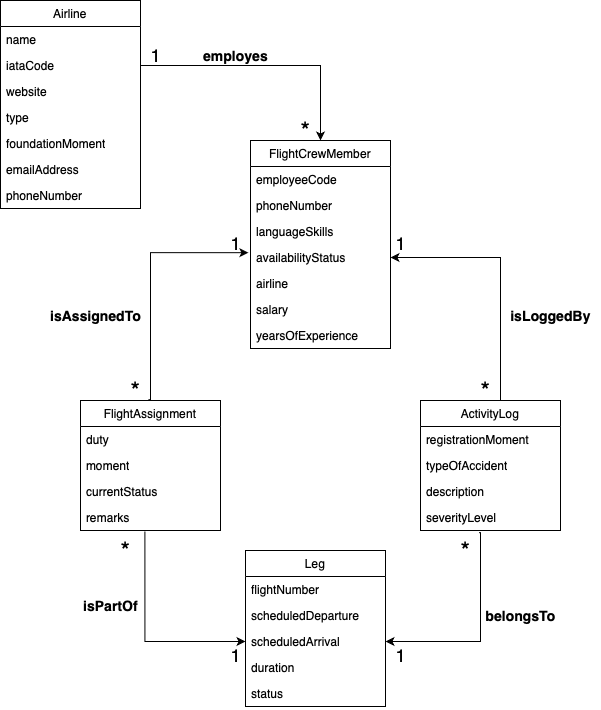

The diagram above was exported from draw.io. Its source (the exported page's mxGraphModel, read from the mxfile embedded in the PNG):
<mxGraphModel dx="1406" dy="800" grid="1" gridSize="10" guides="1" tooltips="1" connect="1" arrows="1" fold="1" page="1" pageScale="1" pageWidth="850" pageHeight="1100" math="0" shadow="0">
  <root>
    <mxCell id="0" />
    <mxCell id="1" parent="0" />
    <mxCell id="I3SIakHUULAT44kkLKtC-1" value="FlightCrewMember" style="swimlane;fontStyle=0;childLayout=stackLayout;horizontal=1;startSize=26;fillColor=none;horizontalStack=0;resizeParent=1;resizeParentMax=0;resizeLast=0;collapsible=1;marginBottom=0;whiteSpace=wrap;html=1;" vertex="1" parent="1">
      <mxGeometry x="375" y="180" width="140" height="208" as="geometry" />
    </mxCell>
    <mxCell id="I3SIakHUULAT44kkLKtC-2" value="employeeCode" style="text;strokeColor=none;fillColor=none;align=left;verticalAlign=top;spacingLeft=4;spacingRight=4;overflow=hidden;rotatable=0;points=[[0,0.5],[1,0.5]];portConstraint=eastwest;whiteSpace=wrap;html=1;" vertex="1" parent="I3SIakHUULAT44kkLKtC-1">
      <mxGeometry y="26" width="140" height="26" as="geometry" />
    </mxCell>
    <mxCell id="I3SIakHUULAT44kkLKtC-3" value="phoneNumber" style="text;strokeColor=none;fillColor=none;align=left;verticalAlign=top;spacingLeft=4;spacingRight=4;overflow=hidden;rotatable=0;points=[[0,0.5],[1,0.5]];portConstraint=eastwest;whiteSpace=wrap;html=1;" vertex="1" parent="I3SIakHUULAT44kkLKtC-1">
      <mxGeometry y="52" width="140" height="26" as="geometry" />
    </mxCell>
    <mxCell id="I3SIakHUULAT44kkLKtC-4" value="languageSkills" style="text;strokeColor=none;fillColor=none;align=left;verticalAlign=top;spacingLeft=4;spacingRight=4;overflow=hidden;rotatable=0;points=[[0,0.5],[1,0.5]];portConstraint=eastwest;whiteSpace=wrap;html=1;" vertex="1" parent="I3SIakHUULAT44kkLKtC-1">
      <mxGeometry y="78" width="140" height="26" as="geometry" />
    </mxCell>
    <mxCell id="I3SIakHUULAT44kkLKtC-5" value="availabilityStatus" style="text;strokeColor=none;fillColor=none;align=left;verticalAlign=top;spacingLeft=4;spacingRight=4;overflow=hidden;rotatable=0;points=[[0,0.5],[1,0.5]];portConstraint=eastwest;whiteSpace=wrap;html=1;" vertex="1" parent="I3SIakHUULAT44kkLKtC-1">
      <mxGeometry y="104" width="140" height="26" as="geometry" />
    </mxCell>
    <mxCell id="I3SIakHUULAT44kkLKtC-6" value="airline" style="text;strokeColor=none;fillColor=none;align=left;verticalAlign=top;spacingLeft=4;spacingRight=4;overflow=hidden;rotatable=0;points=[[0,0.5],[1,0.5]];portConstraint=eastwest;whiteSpace=wrap;html=1;" vertex="1" parent="I3SIakHUULAT44kkLKtC-1">
      <mxGeometry y="130" width="140" height="26" as="geometry" />
    </mxCell>
    <mxCell id="I3SIakHUULAT44kkLKtC-7" value="salary" style="text;strokeColor=none;fillColor=none;align=left;verticalAlign=top;spacingLeft=4;spacingRight=4;overflow=hidden;rotatable=0;points=[[0,0.5],[1,0.5]];portConstraint=eastwest;whiteSpace=wrap;html=1;" vertex="1" parent="I3SIakHUULAT44kkLKtC-1">
      <mxGeometry y="156" width="140" height="26" as="geometry" />
    </mxCell>
    <mxCell id="I3SIakHUULAT44kkLKtC-8" value="yearsOfExperience" style="text;strokeColor=none;fillColor=none;align=left;verticalAlign=top;spacingLeft=4;spacingRight=4;overflow=hidden;rotatable=0;points=[[0,0.5],[1,0.5]];portConstraint=eastwest;whiteSpace=wrap;html=1;" vertex="1" parent="I3SIakHUULAT44kkLKtC-1">
      <mxGeometry y="182" width="140" height="26" as="geometry" />
    </mxCell>
    <mxCell id="I3SIakHUULAT44kkLKtC-9" value="FlightAssignment" style="swimlane;fontStyle=0;childLayout=stackLayout;horizontal=1;startSize=26;fillColor=none;horizontalStack=0;resizeParent=1;resizeParentMax=0;resizeLast=0;collapsible=1;marginBottom=0;whiteSpace=wrap;html=1;" vertex="1" parent="1">
      <mxGeometry x="205" y="440" width="140" height="130" as="geometry" />
    </mxCell>
    <mxCell id="I3SIakHUULAT44kkLKtC-10" value="duty" style="text;strokeColor=none;fillColor=none;align=left;verticalAlign=top;spacingLeft=4;spacingRight=4;overflow=hidden;rotatable=0;points=[[0,0.5],[1,0.5]];portConstraint=eastwest;whiteSpace=wrap;html=1;" vertex="1" parent="I3SIakHUULAT44kkLKtC-9">
      <mxGeometry y="26" width="140" height="26" as="geometry" />
    </mxCell>
    <mxCell id="I3SIakHUULAT44kkLKtC-11" value="moment" style="text;strokeColor=none;fillColor=none;align=left;verticalAlign=top;spacingLeft=4;spacingRight=4;overflow=hidden;rotatable=0;points=[[0,0.5],[1,0.5]];portConstraint=eastwest;whiteSpace=wrap;html=1;" vertex="1" parent="I3SIakHUULAT44kkLKtC-9">
      <mxGeometry y="52" width="140" height="26" as="geometry" />
    </mxCell>
    <mxCell id="I3SIakHUULAT44kkLKtC-12" value="currentStatus" style="text;strokeColor=none;fillColor=none;align=left;verticalAlign=top;spacingLeft=4;spacingRight=4;overflow=hidden;rotatable=0;points=[[0,0.5],[1,0.5]];portConstraint=eastwest;whiteSpace=wrap;html=1;" vertex="1" parent="I3SIakHUULAT44kkLKtC-9">
      <mxGeometry y="78" width="140" height="26" as="geometry" />
    </mxCell>
    <mxCell id="I3SIakHUULAT44kkLKtC-13" value="remarks" style="text;strokeColor=none;fillColor=none;align=left;verticalAlign=top;spacingLeft=4;spacingRight=4;overflow=hidden;rotatable=0;points=[[0,0.5],[1,0.5]];portConstraint=eastwest;whiteSpace=wrap;html=1;" vertex="1" parent="I3SIakHUULAT44kkLKtC-9">
      <mxGeometry y="104" width="140" height="26" as="geometry" />
    </mxCell>
    <mxCell id="I3SIakHUULAT44kkLKtC-17" value="ActivityLog" style="swimlane;fontStyle=0;childLayout=stackLayout;horizontal=1;startSize=26;fillColor=none;horizontalStack=0;resizeParent=1;resizeParentMax=0;resizeLast=0;collapsible=1;marginBottom=0;whiteSpace=wrap;html=1;" vertex="1" parent="1">
      <mxGeometry x="545" y="440" width="140" height="130" as="geometry" />
    </mxCell>
    <mxCell id="I3SIakHUULAT44kkLKtC-18" value="registrationMoment" style="text;strokeColor=none;fillColor=none;align=left;verticalAlign=top;spacingLeft=4;spacingRight=4;overflow=hidden;rotatable=0;points=[[0,0.5],[1,0.5]];portConstraint=eastwest;whiteSpace=wrap;html=1;" vertex="1" parent="I3SIakHUULAT44kkLKtC-17">
      <mxGeometry y="26" width="140" height="26" as="geometry" />
    </mxCell>
    <mxCell id="I3SIakHUULAT44kkLKtC-19" value="typeOfAccident" style="text;strokeColor=none;fillColor=none;align=left;verticalAlign=top;spacingLeft=4;spacingRight=4;overflow=hidden;rotatable=0;points=[[0,0.5],[1,0.5]];portConstraint=eastwest;whiteSpace=wrap;html=1;" vertex="1" parent="I3SIakHUULAT44kkLKtC-17">
      <mxGeometry y="52" width="140" height="26" as="geometry" />
    </mxCell>
    <mxCell id="I3SIakHUULAT44kkLKtC-20" value="description" style="text;strokeColor=none;fillColor=none;align=left;verticalAlign=top;spacingLeft=4;spacingRight=4;overflow=hidden;rotatable=0;points=[[0,0.5],[1,0.5]];portConstraint=eastwest;whiteSpace=wrap;html=1;" vertex="1" parent="I3SIakHUULAT44kkLKtC-17">
      <mxGeometry y="78" width="140" height="26" as="geometry" />
    </mxCell>
    <mxCell id="I3SIakHUULAT44kkLKtC-21" value="severityLevel" style="text;strokeColor=none;fillColor=none;align=left;verticalAlign=top;spacingLeft=4;spacingRight=4;overflow=hidden;rotatable=0;points=[[0,0.5],[1,0.5]];portConstraint=eastwest;whiteSpace=wrap;html=1;" vertex="1" parent="I3SIakHUULAT44kkLKtC-17">
      <mxGeometry y="104" width="140" height="26" as="geometry" />
    </mxCell>
    <mxCell id="I3SIakHUULAT44kkLKtC-26" value="&lt;font style=&quot;font-size: 18px;&quot;&gt;1&lt;/font&gt;" style="text;html=1;align=center;verticalAlign=middle;resizable=0;points=[];autosize=1;strokeColor=none;fillColor=none;" vertex="1" parent="1">
      <mxGeometry x="510" y="268" width="30" height="30" as="geometry" />
    </mxCell>
    <mxCell id="I3SIakHUULAT44kkLKtC-27" value="&lt;font style=&quot;font-size: 24px;&quot;&gt;*&lt;/font&gt;" style="text;html=1;align=center;verticalAlign=middle;resizable=0;points=[];autosize=1;strokeColor=none;fillColor=none;" vertex="1" parent="1">
      <mxGeometry x="595" y="410" width="30" height="40" as="geometry" />
    </mxCell>
    <mxCell id="I3SIakHUULAT44kkLKtC-28" value="&lt;b&gt;&lt;font style=&quot;font-size: 14px;&quot;&gt;isLoggedBy&lt;/font&gt;&lt;/b&gt;" style="text;html=1;align=center;verticalAlign=middle;resizable=0;points=[];autosize=1;strokeColor=none;fillColor=none;" vertex="1" parent="1">
      <mxGeometry x="625" y="340" width="100" height="30" as="geometry" />
    </mxCell>
    <mxCell id="I3SIakHUULAT44kkLKtC-29" style="edgeStyle=orthogonalEdgeStyle;rounded=0;orthogonalLoop=1;jettySize=auto;html=1;exitX=0.929;exitY=0.731;exitDx=0;exitDy=0;strokeColor=default;exitPerimeter=0;entryX=0.929;entryY=0.806;entryDx=0;entryDy=0;entryPerimeter=0;" edge="1" parent="1" source="I3SIakHUULAT44kkLKtC-31" target="I3SIakHUULAT44kkLKtC-30">
      <mxGeometry relative="1" as="geometry">
        <mxPoint x="345" y="410" as="targetPoint" />
        <Array as="points">
          <mxPoint x="275" y="439" />
          <mxPoint x="275" y="292" />
        </Array>
      </mxGeometry>
    </mxCell>
    <mxCell id="I3SIakHUULAT44kkLKtC-30" value="&lt;font style=&quot;font-size: 18px;&quot;&gt;1&lt;/font&gt;" style="text;html=1;align=center;verticalAlign=middle;resizable=0;points=[];autosize=1;strokeColor=none;fillColor=none;" vertex="1" parent="1">
      <mxGeometry x="345" y="268" width="30" height="30" as="geometry" />
    </mxCell>
    <mxCell id="I3SIakHUULAT44kkLKtC-31" value="&lt;font style=&quot;font-size: 24px;&quot;&gt;*&lt;/font&gt;" style="text;html=1;align=center;verticalAlign=middle;resizable=0;points=[];autosize=1;strokeColor=none;fillColor=none;" vertex="1" parent="1">
      <mxGeometry x="245" y="410" width="30" height="40" as="geometry" />
    </mxCell>
    <mxCell id="I3SIakHUULAT44kkLKtC-32" value="&lt;font style=&quot;font-size: 14px;&quot;&gt;&lt;b&gt;isAssignedTo&lt;/b&gt;&lt;/font&gt;" style="text;html=1;align=center;verticalAlign=middle;resizable=0;points=[];autosize=1;strokeColor=none;fillColor=none;" vertex="1" parent="1">
      <mxGeometry x="165" y="340" width="110" height="30" as="geometry" />
    </mxCell>
    <mxCell id="I3SIakHUULAT44kkLKtC-33" value="Airline" style="swimlane;fontStyle=0;childLayout=stackLayout;horizontal=1;startSize=26;fillColor=none;horizontalStack=0;resizeParent=1;resizeParentMax=0;resizeLast=0;collapsible=1;marginBottom=0;whiteSpace=wrap;html=1;" vertex="1" parent="1">
      <mxGeometry x="125" y="40" width="140" height="208" as="geometry" />
    </mxCell>
    <mxCell id="I3SIakHUULAT44kkLKtC-34" value="name" style="text;strokeColor=none;fillColor=none;align=left;verticalAlign=top;spacingLeft=4;spacingRight=4;overflow=hidden;rotatable=0;points=[[0,0.5],[1,0.5]];portConstraint=eastwest;whiteSpace=wrap;html=1;" vertex="1" parent="I3SIakHUULAT44kkLKtC-33">
      <mxGeometry y="26" width="140" height="26" as="geometry" />
    </mxCell>
    <mxCell id="I3SIakHUULAT44kkLKtC-35" value="iataCode" style="text;strokeColor=none;fillColor=none;align=left;verticalAlign=top;spacingLeft=4;spacingRight=4;overflow=hidden;rotatable=0;points=[[0,0.5],[1,0.5]];portConstraint=eastwest;whiteSpace=wrap;html=1;" vertex="1" parent="I3SIakHUULAT44kkLKtC-33">
      <mxGeometry y="52" width="140" height="26" as="geometry" />
    </mxCell>
    <mxCell id="I3SIakHUULAT44kkLKtC-36" value="website" style="text;strokeColor=none;fillColor=none;align=left;verticalAlign=top;spacingLeft=4;spacingRight=4;overflow=hidden;rotatable=0;points=[[0,0.5],[1,0.5]];portConstraint=eastwest;whiteSpace=wrap;html=1;" vertex="1" parent="I3SIakHUULAT44kkLKtC-33">
      <mxGeometry y="78" width="140" height="26" as="geometry" />
    </mxCell>
    <mxCell id="I3SIakHUULAT44kkLKtC-37" value="type" style="text;strokeColor=none;fillColor=none;align=left;verticalAlign=top;spacingLeft=4;spacingRight=4;overflow=hidden;rotatable=0;points=[[0,0.5],[1,0.5]];portConstraint=eastwest;whiteSpace=wrap;html=1;" vertex="1" parent="I3SIakHUULAT44kkLKtC-33">
      <mxGeometry y="104" width="140" height="26" as="geometry" />
    </mxCell>
    <mxCell id="I3SIakHUULAT44kkLKtC-38" value="foundationMoment" style="text;strokeColor=none;fillColor=none;align=left;verticalAlign=top;spacingLeft=4;spacingRight=4;overflow=hidden;rotatable=0;points=[[0,0.5],[1,0.5]];portConstraint=eastwest;whiteSpace=wrap;html=1;" vertex="1" parent="I3SIakHUULAT44kkLKtC-33">
      <mxGeometry y="130" width="140" height="26" as="geometry" />
    </mxCell>
    <mxCell id="I3SIakHUULAT44kkLKtC-39" value="emailAddress" style="text;strokeColor=none;fillColor=none;align=left;verticalAlign=top;spacingLeft=4;spacingRight=4;overflow=hidden;rotatable=0;points=[[0,0.5],[1,0.5]];portConstraint=eastwest;whiteSpace=wrap;html=1;" vertex="1" parent="I3SIakHUULAT44kkLKtC-33">
      <mxGeometry y="156" width="140" height="26" as="geometry" />
    </mxCell>
    <mxCell id="I3SIakHUULAT44kkLKtC-40" value="phoneNumber" style="text;strokeColor=none;fillColor=none;align=left;verticalAlign=top;spacingLeft=4;spacingRight=4;overflow=hidden;rotatable=0;points=[[0,0.5],[1,0.5]];portConstraint=eastwest;whiteSpace=wrap;html=1;" vertex="1" parent="I3SIakHUULAT44kkLKtC-33">
      <mxGeometry y="182" width="140" height="26" as="geometry" />
    </mxCell>
    <mxCell id="I3SIakHUULAT44kkLKtC-41" style="edgeStyle=orthogonalEdgeStyle;rounded=0;orthogonalLoop=1;jettySize=auto;html=1;exitX=1;exitY=0.5;exitDx=0;exitDy=0;entryX=0.5;entryY=0;entryDx=0;entryDy=0;" edge="1" parent="1" source="I3SIakHUULAT44kkLKtC-35" target="I3SIakHUULAT44kkLKtC-1">
      <mxGeometry relative="1" as="geometry" />
    </mxCell>
    <mxCell id="I3SIakHUULAT44kkLKtC-42" value="&lt;font style=&quot;font-size: 18px;&quot;&gt;1&lt;/font&gt;" style="text;html=1;align=center;verticalAlign=middle;resizable=0;points=[];autosize=1;strokeColor=none;fillColor=none;" vertex="1" parent="1">
      <mxGeometry x="265" y="80" width="30" height="30" as="geometry" />
    </mxCell>
    <mxCell id="I3SIakHUULAT44kkLKtC-43" value="&lt;font style=&quot;font-size: 24px;&quot;&gt;*&lt;/font&gt;" style="text;html=1;align=center;verticalAlign=middle;resizable=0;points=[];autosize=1;strokeColor=none;fillColor=none;" vertex="1" parent="1">
      <mxGeometry x="415" y="150" width="30" height="40" as="geometry" />
    </mxCell>
    <mxCell id="I3SIakHUULAT44kkLKtC-45" value="&lt;span style=&quot;font-size: 14px;&quot;&gt;&lt;b&gt;employes&lt;/b&gt;&lt;/span&gt;" style="text;html=1;align=center;verticalAlign=middle;resizable=0;points=[];autosize=1;strokeColor=none;fillColor=none;" vertex="1" parent="1">
      <mxGeometry x="315" y="80" width="90" height="30" as="geometry" />
    </mxCell>
    <mxCell id="I3SIakHUULAT44kkLKtC-46" value="Leg" style="swimlane;fontStyle=0;childLayout=stackLayout;horizontal=1;startSize=26;fillColor=none;horizontalStack=0;resizeParent=1;resizeParentMax=0;resizeLast=0;collapsible=1;marginBottom=0;whiteSpace=wrap;html=1;" vertex="1" parent="1">
      <mxGeometry x="370" y="590" width="140" height="156" as="geometry" />
    </mxCell>
    <mxCell id="I3SIakHUULAT44kkLKtC-47" value="flightNumber" style="text;strokeColor=none;fillColor=none;align=left;verticalAlign=top;spacingLeft=4;spacingRight=4;overflow=hidden;rotatable=0;points=[[0,0.5],[1,0.5]];portConstraint=eastwest;whiteSpace=wrap;html=1;" vertex="1" parent="I3SIakHUULAT44kkLKtC-46">
      <mxGeometry y="26" width="140" height="26" as="geometry" />
    </mxCell>
    <mxCell id="I3SIakHUULAT44kkLKtC-48" value="scheduledDeparture" style="text;strokeColor=none;fillColor=none;align=left;verticalAlign=top;spacingLeft=4;spacingRight=4;overflow=hidden;rotatable=0;points=[[0,0.5],[1,0.5]];portConstraint=eastwest;whiteSpace=wrap;html=1;" vertex="1" parent="I3SIakHUULAT44kkLKtC-46">
      <mxGeometry y="52" width="140" height="26" as="geometry" />
    </mxCell>
    <mxCell id="I3SIakHUULAT44kkLKtC-49" value="scheduledArrival" style="text;strokeColor=none;fillColor=none;align=left;verticalAlign=top;spacingLeft=4;spacingRight=4;overflow=hidden;rotatable=0;points=[[0,0.5],[1,0.5]];portConstraint=eastwest;whiteSpace=wrap;html=1;" vertex="1" parent="I3SIakHUULAT44kkLKtC-46">
      <mxGeometry y="78" width="140" height="26" as="geometry" />
    </mxCell>
    <mxCell id="I3SIakHUULAT44kkLKtC-50" value="duration" style="text;strokeColor=none;fillColor=none;align=left;verticalAlign=top;spacingLeft=4;spacingRight=4;overflow=hidden;rotatable=0;points=[[0,0.5],[1,0.5]];portConstraint=eastwest;whiteSpace=wrap;html=1;" vertex="1" parent="I3SIakHUULAT44kkLKtC-46">
      <mxGeometry y="104" width="140" height="26" as="geometry" />
    </mxCell>
    <mxCell id="I3SIakHUULAT44kkLKtC-51" value="status" style="text;strokeColor=none;fillColor=none;align=left;verticalAlign=top;spacingLeft=4;spacingRight=4;overflow=hidden;rotatable=0;points=[[0,0.5],[1,0.5]];portConstraint=eastwest;whiteSpace=wrap;html=1;" vertex="1" parent="I3SIakHUULAT44kkLKtC-46">
      <mxGeometry y="130" width="140" height="26" as="geometry" />
    </mxCell>
    <mxCell id="I3SIakHUULAT44kkLKtC-57" style="edgeStyle=orthogonalEdgeStyle;rounded=0;orthogonalLoop=1;jettySize=auto;html=1;exitX=0.46;exitY=1.038;exitDx=0;exitDy=0;entryX=0;entryY=0.5;entryDx=0;entryDy=0;exitPerimeter=0;" edge="1" parent="1" source="I3SIakHUULAT44kkLKtC-13" target="I3SIakHUULAT44kkLKtC-49">
      <mxGeometry relative="1" as="geometry">
        <mxPoint x="215" y="620" as="sourcePoint" />
        <mxPoint x="325" y="763" as="targetPoint" />
      </mxGeometry>
    </mxCell>
    <mxCell id="I3SIakHUULAT44kkLKtC-58" style="edgeStyle=orthogonalEdgeStyle;rounded=0;orthogonalLoop=1;jettySize=auto;html=1;exitX=0.418;exitY=1.084;exitDx=0;exitDy=0;entryX=1;entryY=0.5;entryDx=0;entryDy=0;exitPerimeter=0;" edge="1" parent="1" source="I3SIakHUULAT44kkLKtC-21" target="I3SIakHUULAT44kkLKtC-49">
      <mxGeometry relative="1" as="geometry">
        <mxPoint x="545" y="600" as="sourcePoint" />
        <mxPoint x="646" y="710" as="targetPoint" />
        <Array as="points">
          <mxPoint x="605" y="572" />
          <mxPoint x="605" y="681" />
        </Array>
      </mxGeometry>
    </mxCell>
    <mxCell id="I3SIakHUULAT44kkLKtC-59" value="&lt;font style=&quot;font-size: 24px;&quot;&gt;*&lt;/font&gt;" style="text;html=1;align=center;verticalAlign=middle;resizable=0;points=[];autosize=1;strokeColor=none;fillColor=none;" vertex="1" parent="1">
      <mxGeometry x="235" y="570" width="30" height="40" as="geometry" />
    </mxCell>
    <mxCell id="I3SIakHUULAT44kkLKtC-60" value="&lt;font style=&quot;font-size: 24px;&quot;&gt;*&lt;/font&gt;" style="text;html=1;align=center;verticalAlign=middle;resizable=0;points=[];autosize=1;strokeColor=none;fillColor=none;" vertex="1" parent="1">
      <mxGeometry x="575" y="570" width="30" height="40" as="geometry" />
    </mxCell>
    <mxCell id="I3SIakHUULAT44kkLKtC-61" value="&lt;font style=&quot;font-size: 18px;&quot;&gt;1&lt;/font&gt;" style="text;html=1;align=center;verticalAlign=middle;resizable=0;points=[];autosize=1;strokeColor=none;fillColor=none;" vertex="1" parent="1">
      <mxGeometry x="345" y="680" width="30" height="30" as="geometry" />
    </mxCell>
    <mxCell id="I3SIakHUULAT44kkLKtC-62" value="&lt;font style=&quot;font-size: 18px;&quot;&gt;1&lt;/font&gt;" style="text;html=1;align=center;verticalAlign=middle;resizable=0;points=[];autosize=1;strokeColor=none;fillColor=none;" vertex="1" parent="1">
      <mxGeometry x="510" y="680" width="30" height="30" as="geometry" />
    </mxCell>
    <mxCell id="I3SIakHUULAT44kkLKtC-63" value="&lt;b&gt;&lt;font style=&quot;font-size: 14px;&quot;&gt;belongsTo&lt;/font&gt;&lt;/b&gt;" style="text;html=1;align=center;verticalAlign=middle;resizable=0;points=[];autosize=1;strokeColor=none;fillColor=none;" vertex="1" parent="1">
      <mxGeometry x="600" y="640" width="90" height="30" as="geometry" />
    </mxCell>
    <mxCell id="I3SIakHUULAT44kkLKtC-64" value="&lt;font style=&quot;font-size: 14px;&quot;&gt;&lt;b&gt;isPartOf&lt;/b&gt;&lt;/font&gt;" style="text;html=1;align=center;verticalAlign=middle;resizable=0;points=[];autosize=1;strokeColor=none;fillColor=none;" vertex="1" parent="1">
      <mxGeometry x="195" y="630" width="80" height="30" as="geometry" />
    </mxCell>
    <mxCell id="I3SIakHUULAT44kkLKtC-25" style="edgeStyle=orthogonalEdgeStyle;rounded=0;orthogonalLoop=1;jettySize=auto;html=1;entryX=1;entryY=0.5;entryDx=0;entryDy=0;exitX=0.5;exitY=0;exitDx=0;exitDy=0;" edge="1" parent="1" source="I3SIakHUULAT44kkLKtC-17" target="I3SIakHUULAT44kkLKtC-5">
      <mxGeometry relative="1" as="geometry">
        <mxPoint x="745" y="460" as="sourcePoint" />
        <mxPoint x="625" y="440" as="targetPoint" />
        <Array as="points">
          <mxPoint x="625" y="440" />
          <mxPoint x="625" y="297" />
        </Array>
      </mxGeometry>
    </mxCell>
  </root>
</mxGraphModel>